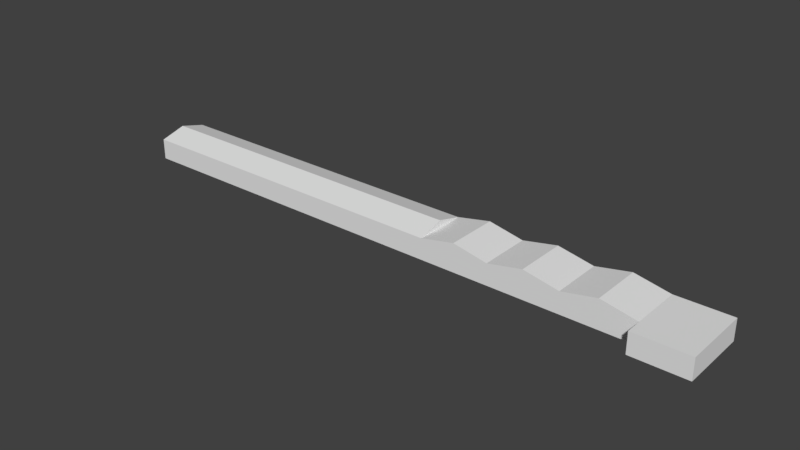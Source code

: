 # Source: ebzh_building_ref_001.blend  (saved by Blender 2.79.0; exported with 4.5.12 LTS)
import bpy
from mathutils import Matrix  # noqa: F401  (used for matrix-valued properties, if any)

bpy.ops.wm.read_factory_settings(use_empty=True)
scene = bpy.context.scene
scene.name = 'Scene'

# ---- collections
col_collection_1 = bpy.data.collections.new('Collection 1'); scene.collection.children.link(col_collection_1)

# ---- materials (node trees are filled in below, after node groups)
mat_material = bpy.data.materials.new('Material')
mat_material.alpha_threshold = 0.0
mat_material.use_transparent_shadow = False
mat_material.roughness = 0.5
mat_material.specular_intensity = 0.0
mat_material.line_color = (0.0, 0.0, 0.0, 1.0)

# ---- material node trees

# ---- world
world_world = bpy.data.worlds.new('World'); scene.world = world_world
world_world.color = (0.05088, 0.05088, 0.05088)
world_world.use_sun_shadow = False
world_world.sun_shadow_jitter_overblur = 0.0
world_world.cycles.sampling_method = 'MANUAL'

# ---- meshes
me_cube_001 = bpy.data.meshes.new('Cube.001')
me_cube_001.from_pydata([(-86.5, -7.5, 0.0), (-86.5, -7.5, 6.0), (-86.5, 7.5, 0.0), (-86.5, 7.5, 6.0), (86.5, -7.5, 0.0), (86.5, -7.5, 6.0), (86.5, 7.5, 0.0), (86.5, 7.5, 6.0), (11.0, 7.5, 0.0), (11.0, 7.5, 6.0), (11.0, -7.5, 0.0), (11.0, -7.5, 6.0), (30.75, -7.5, 0.0), (-86.5, 0.0, 8.0), (11.0, 0.0, 8.0), (30.75, 7.5, 6.0), (30.75, 7.5, 0.0), (30.75, -7.5, 6.0), (20.88, -7.5, 8.0), (20.88, 7.5, 8.0), (71.0, 7.5, 6.0), (71.0, -7.5, 0.0), (71.0, -7.5, 6.0), (71.0, 7.5, 0.0), (50.87, -7.5, 6.0), (50.87, 7.5, 0.0), (50.87, 7.5, 6.0), (50.87, -7.5, 0.0), (40.81, 7.5, 8.0), (40.81, -7.5, 8.0), (60.93, 7.5, 8.0), (60.93, -7.5, 8.0), (86.5, -12.2, 6.0), (86.5, -12.2, 0.0), (71.0, -12.2, 0.0), (71.0, -12.2, 6.0)], [], [(0, 1, 3, 2), (23, 20, 7, 6), (6, 7, 5, 4), (10, 11, 1, 0), (11, 9, 14), (9, 11, 18, 19), (12, 17, 11, 10), (2, 3, 9, 8), (27, 24, 17, 12), (3, 1, 13), (9, 3, 13, 14), (1, 11, 14, 13), (24, 26, 28, 29), (8, 9, 15, 16), (15, 9, 19), (17, 15, 19, 18), (11, 17, 18), (7, 20, 22, 5), (4, 5, 32, 33), (25, 26, 20, 23), (16, 15, 26, 25), (26, 24, 31, 30), (21, 22, 24, 27), (17, 24, 29), (15, 17, 29, 28), (26, 15, 28), (22, 20, 30, 31), (20, 26, 30), (24, 22, 31), (33, 32, 35, 34), (5, 22, 35, 32), (22, 21, 34, 35)])
me_cube_001.materials.append(mat_material)
me_cube_001.use_remesh_preserve_volume = False
me_cube_001.use_remesh_preserve_attributes = False
me_cube_001.use_mirror_vertex_groups = False
me_cube_001.update()

# ---- objects
ob_cube = bpy.data.objects.new('Cube', me_cube_001)

# ---- transforms, parenting, visibility, modifiers, constraints
ob_cube.location = (0.0, 0.0, 0.0)
ob_cube.lineart.crease_threshold = 0.0

# ---- collection membership
col_collection_1.objects.link(ob_cube)

# ---- scene / render settings (as saved in the file)
scene.frame_start = 1; scene.frame_end = 250; scene.frame_set(1)
scene.render.engine = 'BLENDER_EEVEE_NEXT'
scene.render.resolution_percentage = 50
scene.render.dither_intensity = 0.0
scene.cycles.use_denoising = False
scene.cycles.samples = 128
scene.cycles.sampling_pattern = 'TABULATED_SOBOL'
scene.cycles.use_adaptive_sampling = False
scene.cycles.use_light_tree = False
scene.cycles.blur_glossy = 0.0
scene.cycles.sample_clamp_indirect = 0.0
scene.view_settings.view_transform = 'Standard'
bpy.context.view_layer.update()

# ---- added for rendering (the .blend has no active camera and no usable light): camera, sun
cam_auto = bpy.data.cameras.new('AutoCamera')
cam_auto.lens = 50.0
cam_auto.sensor_width = 36.0
cam_auto.clip_end = 2830.24
ob_auto_camera = bpy.data.objects.new('AutoCamera', cam_auto)
scene.collection.objects.link(ob_auto_camera)
ob_auto_camera.location = (161.268, -195.871, 133.014)
ob_auto_camera.rotation_euler = (1.09748, -7.21219e-08, 0.694738)
scene.camera = ob_auto_camera
light_auto_sun = bpy.data.lights.new('AutoSun', 'SUN')
light_auto_sun.energy = 3.0
light_auto_sun.angle = 0.0523599
ob_auto_sun = bpy.data.objects.new('AutoSun', light_auto_sun)
scene.collection.objects.link(ob_auto_sun)
ob_auto_sun.rotation_euler = (0.872665, 0.174533, 0.523599)
bpy.context.view_layer.update()
